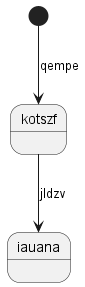

The diagram above was rendered by PlantUML. Its source (embedded in the PNG):
@startuml
state kotszf
[*] --> kotszf : qempe
kotszf --> iauana : jldzv
@enduml